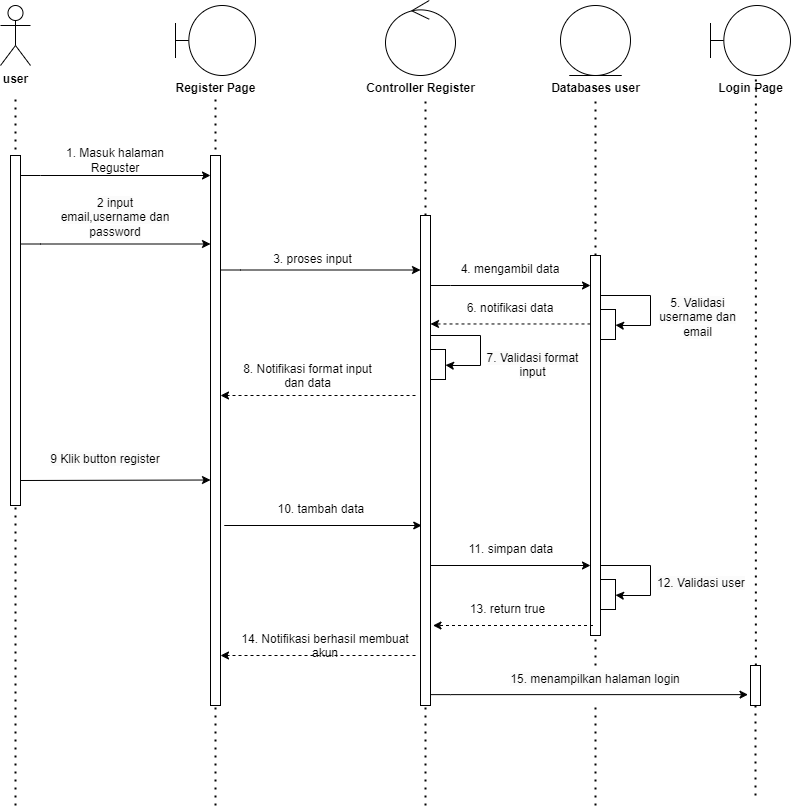

The diagram above was exported from draw.io. Its source (the exported page's mxGraphModel, read from the mxfile embedded in the PNG):
<mxGraphModel dx="1033" dy="598" grid="1" gridSize="10" guides="1" tooltips="1" connect="1" arrows="1" fold="1" page="1" pageScale="1" pageWidth="850" pageHeight="1100" math="0" shadow="0">
  <root>
    <mxCell id="0" />
    <mxCell id="1" parent="0" />
    <mxCell id="qCIo1U14Hs92HmmONOti-179" value="" style="endArrow=none;dashed=1;html=1;dashPattern=1 3;strokeWidth=2;rounded=0;" edge="1" parent="1" source="qCIo1U14Hs92HmmONOti-215">
      <mxGeometry width="50" height="50" relative="1" as="geometry">
        <mxPoint x="695" y="1015" as="sourcePoint" />
        <mxPoint x="695" y="311" as="targetPoint" />
      </mxGeometry>
    </mxCell>
    <mxCell id="qCIo1U14Hs92HmmONOti-180" value="" style="endArrow=none;dashed=1;html=1;dashPattern=1 3;strokeWidth=2;rounded=0;" edge="1" parent="1" source="qCIo1U14Hs92HmmONOti-203">
      <mxGeometry width="50" height="50" relative="1" as="geometry">
        <mxPoint x="525" y="1015" as="sourcePoint" />
        <mxPoint x="525" y="305" as="targetPoint" />
      </mxGeometry>
    </mxCell>
    <mxCell id="qCIo1U14Hs92HmmONOti-181" value="" style="endArrow=none;dashed=1;html=1;dashPattern=1 3;strokeWidth=2;rounded=0;" edge="1" parent="1">
      <mxGeometry width="50" height="50" relative="1" as="geometry">
        <mxPoint x="315" y="1015" as="sourcePoint" />
        <mxPoint x="315" y="305" as="targetPoint" />
      </mxGeometry>
    </mxCell>
    <mxCell id="qCIo1U14Hs92HmmONOti-182" value="" style="endArrow=none;dashed=1;html=1;dashPattern=1 3;strokeWidth=2;rounded=0;" edge="1" parent="1">
      <mxGeometry width="50" height="50" relative="1" as="geometry">
        <mxPoint x="115" y="1015" as="sourcePoint" />
        <mxPoint x="115" y="305" as="targetPoint" />
      </mxGeometry>
    </mxCell>
    <mxCell id="qCIo1U14Hs92HmmONOti-183" value="" style="html=1;points=[[0,0,0,0,5],[0,1,0,0,-5],[1,0,0,0,5],[1,1,0,0,-5]];perimeter=orthogonalPerimeter;outlineConnect=0;targetShapes=umlLifeline;portConstraint=eastwest;newEdgeStyle={&quot;curved&quot;:0,&quot;rounded&quot;:0};" vertex="1" parent="1">
      <mxGeometry x="110" y="365" width="10" height="350" as="geometry" />
    </mxCell>
    <mxCell id="qCIo1U14Hs92HmmONOti-184" value="&lt;b&gt;user&lt;/b&gt;" style="shape=umlActor;verticalLabelPosition=bottom;verticalAlign=top;html=1;" vertex="1" parent="1">
      <mxGeometry x="100" y="215" width="30" height="60" as="geometry" />
    </mxCell>
    <mxCell id="qCIo1U14Hs92HmmONOti-185" value="" style="endArrow=classic;html=1;rounded=0;" edge="1" parent="1" target="qCIo1U14Hs92HmmONOti-186">
      <mxGeometry width="50" height="50" relative="1" as="geometry">
        <mxPoint x="120" y="385" as="sourcePoint" />
        <mxPoint x="259.5" y="385" as="targetPoint" />
        <Array as="points">
          <mxPoint x="140" y="385" />
        </Array>
      </mxGeometry>
    </mxCell>
    <mxCell id="qCIo1U14Hs92HmmONOti-186" value="" style="html=1;points=[[0,0,0,0,5],[0,1,0,0,-5],[1,0,0,0,5],[1,1,0,0,-5]];perimeter=orthogonalPerimeter;outlineConnect=0;targetShapes=umlLifeline;portConstraint=eastwest;newEdgeStyle={&quot;curved&quot;:0,&quot;rounded&quot;:0};" vertex="1" parent="1">
      <mxGeometry x="310" y="365" width="10" height="550" as="geometry" />
    </mxCell>
    <mxCell id="qCIo1U14Hs92HmmONOti-187" value="" style="endArrow=classic;html=1;rounded=0;" edge="1" parent="1">
      <mxGeometry width="50" height="50" relative="1" as="geometry">
        <mxPoint x="320" y="479.5" as="sourcePoint" />
        <mxPoint x="520" y="479.5" as="targetPoint" />
        <Array as="points">
          <mxPoint x="340" y="479.5" />
        </Array>
      </mxGeometry>
    </mxCell>
    <mxCell id="qCIo1U14Hs92HmmONOti-188" value="" style="shape=umlBoundary;whiteSpace=wrap;html=1;" vertex="1" parent="1">
      <mxGeometry x="275" y="215" width="80" height="70" as="geometry" />
    </mxCell>
    <mxCell id="qCIo1U14Hs92HmmONOti-189" value="Register Page" style="text;align=center;fontStyle=1;verticalAlign=middle;spacingLeft=3;spacingRight=3;strokeColor=none;rotatable=0;points=[[0,0.5],[1,0.5]];portConstraint=eastwest;html=1;" vertex="1" parent="1">
      <mxGeometry x="275" y="285" width="80" height="26" as="geometry" />
    </mxCell>
    <mxCell id="qCIo1U14Hs92HmmONOti-190" value="" style="ellipse;shape=umlControl;whiteSpace=wrap;html=1;" vertex="1" parent="1">
      <mxGeometry x="485" y="210" width="70" height="75" as="geometry" />
    </mxCell>
    <mxCell id="qCIo1U14Hs92HmmONOti-191" value="Controller Register" style="text;align=center;fontStyle=1;verticalAlign=middle;spacingLeft=3;spacingRight=3;strokeColor=none;rotatable=0;points=[[0,0.5],[1,0.5]];portConstraint=eastwest;html=1;" vertex="1" parent="1">
      <mxGeometry x="480" y="285" width="80" height="26" as="geometry" />
    </mxCell>
    <mxCell id="qCIo1U14Hs92HmmONOti-192" value="" style="ellipse;shape=umlEntity;whiteSpace=wrap;html=1;" vertex="1" parent="1">
      <mxGeometry x="660" y="215" width="70" height="70" as="geometry" />
    </mxCell>
    <mxCell id="qCIo1U14Hs92HmmONOti-193" value="Databases user" style="text;align=center;fontStyle=1;verticalAlign=middle;spacingLeft=3;spacingRight=3;strokeColor=none;rotatable=0;points=[[0,0.5],[1,0.5]];portConstraint=eastwest;html=1;" vertex="1" parent="1">
      <mxGeometry x="655" y="285" width="80" height="26" as="geometry" />
    </mxCell>
    <mxCell id="qCIo1U14Hs92HmmONOti-194" value="1. Masuk halaman Reguster" style="text;html=1;align=center;verticalAlign=middle;whiteSpace=wrap;rounded=0;" vertex="1" parent="1">
      <mxGeometry x="145" y="355" width="140" height="30" as="geometry" />
    </mxCell>
    <mxCell id="qCIo1U14Hs92HmmONOti-195" value="&lt;span style=&quot;color: rgb(0, 0, 0); font-family: Helvetica; font-size: 12px; font-style: normal; font-variant-ligatures: normal; font-variant-caps: normal; font-weight: 400; letter-spacing: normal; orphans: 2; text-indent: 0px; text-transform: none; widows: 2; word-spacing: 0px; -webkit-text-stroke-width: 0px; white-space: normal; background-color: rgb(251, 251, 251); text-decoration-thickness: initial; text-decoration-style: initial; text-decoration-color: initial; float: none; display: inline !important;&quot;&gt;2 input email,username dan password&lt;/span&gt;" style="text;whiteSpace=wrap;html=1;align=center;" vertex="1" parent="1">
      <mxGeometry x="155" y="399" width="120" height="40" as="geometry" />
    </mxCell>
    <mxCell id="qCIo1U14Hs92HmmONOti-196" value="" style="endArrow=classic;html=1;rounded=0;" edge="1" parent="1" target="qCIo1U14Hs92HmmONOti-197">
      <mxGeometry width="50" height="50" relative="1" as="geometry">
        <mxPoint x="700" y="775" as="sourcePoint" />
        <mxPoint x="715" y="805" as="targetPoint" />
        <Array as="points">
          <mxPoint x="750" y="775" />
          <mxPoint x="750" y="805" />
          <mxPoint x="720" y="805" />
        </Array>
      </mxGeometry>
    </mxCell>
    <mxCell id="qCIo1U14Hs92HmmONOti-197" value="" style="rounded=0;whiteSpace=wrap;html=1;" vertex="1" parent="1">
      <mxGeometry x="700" y="789" width="15" height="30" as="geometry" />
    </mxCell>
    <mxCell id="qCIo1U14Hs92HmmONOti-198" value="&lt;span style=&quot;color: rgb(0, 0, 0); font-family: Helvetica; font-size: 12px; font-style: normal; font-variant-ligatures: normal; font-variant-caps: normal; font-weight: 400; letter-spacing: normal; orphans: 2; text-align: center; text-indent: 0px; text-transform: none; widows: 2; word-spacing: 0px; -webkit-text-stroke-width: 0px; white-space: normal; background-color: rgb(251, 251, 251); text-decoration-thickness: initial; text-decoration-style: initial; text-decoration-color: initial; display: inline !important; float: none;&quot;&gt;12. Validasi user&lt;/span&gt;" style="text;whiteSpace=wrap;html=1;" vertex="1" parent="1">
      <mxGeometry x="755" y="779" width="95" height="40" as="geometry" />
    </mxCell>
    <mxCell id="qCIo1U14Hs92HmmONOti-199" value="" style="shape=umlBoundary;whiteSpace=wrap;html=1;" vertex="1" parent="1">
      <mxGeometry x="810" y="215" width="80" height="70" as="geometry" />
    </mxCell>
    <mxCell id="qCIo1U14Hs92HmmONOti-200" value="" style="endArrow=classic;html=1;rounded=0;" edge="1" parent="1">
      <mxGeometry width="50" height="50" relative="1" as="geometry">
        <mxPoint x="120" y="453.5" as="sourcePoint" />
        <mxPoint x="310" y="453.5" as="targetPoint" />
        <Array as="points">
          <mxPoint x="140" y="453.5" />
        </Array>
      </mxGeometry>
    </mxCell>
    <mxCell id="qCIo1U14Hs92HmmONOti-201" value="3. proses input" style="text;whiteSpace=wrap;html=1;align=center;" vertex="1" parent="1">
      <mxGeometry x="345" y="455" width="135" height="40" as="geometry" />
    </mxCell>
    <mxCell id="qCIo1U14Hs92HmmONOti-202" value="" style="endArrow=none;dashed=1;html=1;dashPattern=1 3;strokeWidth=2;rounded=0;" edge="1" parent="1" target="qCIo1U14Hs92HmmONOti-203">
      <mxGeometry width="50" height="50" relative="1" as="geometry">
        <mxPoint x="525" y="1015" as="sourcePoint" />
        <mxPoint x="525" y="305" as="targetPoint" />
      </mxGeometry>
    </mxCell>
    <mxCell id="qCIo1U14Hs92HmmONOti-203" value="" style="html=1;points=[[0,0,0,0,5],[0,1,0,0,-5],[1,0,0,0,5],[1,1,0,0,-5]];perimeter=orthogonalPerimeter;outlineConnect=0;targetShapes=umlLifeline;portConstraint=eastwest;newEdgeStyle={&quot;curved&quot;:0,&quot;rounded&quot;:0};" vertex="1" parent="1">
      <mxGeometry x="520" y="425" width="10" height="490" as="geometry" />
    </mxCell>
    <mxCell id="qCIo1U14Hs92HmmONOti-204" value="" style="endArrow=classic;html=1;rounded=0;dashed=1;" edge="1" parent="1">
      <mxGeometry width="50" height="50" relative="1" as="geometry">
        <mxPoint x="515" y="605" as="sourcePoint" />
        <mxPoint x="320" y="605" as="targetPoint" />
      </mxGeometry>
    </mxCell>
    <mxCell id="qCIo1U14Hs92HmmONOti-205" value="8. Notifikasi format input&lt;div&gt;dan data&lt;/div&gt;" style="text;whiteSpace=wrap;html=1;align=center;" vertex="1" parent="1">
      <mxGeometry x="340" y="565" width="135" height="40" as="geometry" />
    </mxCell>
    <mxCell id="qCIo1U14Hs92HmmONOti-206" value="" style="endArrow=none;dashed=1;html=1;dashPattern=1 3;strokeWidth=2;rounded=0;entryX=0.567;entryY=-0.077;entryDx=0;entryDy=0;entryPerimeter=0;" edge="1" parent="1" source="qCIo1U14Hs92HmmONOti-208" target="qCIo1U14Hs92HmmONOti-209">
      <mxGeometry width="50" height="50" relative="1" as="geometry">
        <mxPoint x="855" y="1005" as="sourcePoint" />
        <mxPoint x="855" y="315" as="targetPoint" />
      </mxGeometry>
    </mxCell>
    <mxCell id="qCIo1U14Hs92HmmONOti-207" value="" style="endArrow=none;dashed=1;html=1;dashPattern=1 3;strokeWidth=2;rounded=0;" edge="1" parent="1" target="qCIo1U14Hs92HmmONOti-208">
      <mxGeometry width="50" height="50" relative="1" as="geometry">
        <mxPoint x="855" y="1005" as="sourcePoint" />
        <mxPoint x="855" y="315" as="targetPoint" />
      </mxGeometry>
    </mxCell>
    <mxCell id="qCIo1U14Hs92HmmONOti-208" value="" style="html=1;points=[[0,0,0,0,5],[0,1,0,0,-5],[1,0,0,0,5],[1,1,0,0,-5]];perimeter=orthogonalPerimeter;outlineConnect=0;targetShapes=umlLifeline;portConstraint=eastwest;newEdgeStyle={&quot;curved&quot;:0,&quot;rounded&quot;:0};" vertex="1" parent="1">
      <mxGeometry x="850" y="875" width="10" height="40" as="geometry" />
    </mxCell>
    <mxCell id="qCIo1U14Hs92HmmONOti-209" value="Login Page" style="text;align=center;fontStyle=1;verticalAlign=middle;spacingLeft=3;spacingRight=3;strokeColor=none;rotatable=0;points=[[0,0.5],[1,0.5]];portConstraint=eastwest;html=1;" vertex="1" parent="1">
      <mxGeometry x="810" y="285" width="80" height="26" as="geometry" />
    </mxCell>
    <mxCell id="qCIo1U14Hs92HmmONOti-210" value="" style="endArrow=classic;html=1;rounded=0;" edge="1" parent="1" target="qCIo1U14Hs92HmmONOti-211">
      <mxGeometry width="50" height="50" relative="1" as="geometry">
        <mxPoint x="530" y="545" as="sourcePoint" />
        <mxPoint x="545" y="575" as="targetPoint" />
        <Array as="points">
          <mxPoint x="580" y="545" />
          <mxPoint x="580" y="575" />
          <mxPoint x="550" y="575" />
        </Array>
      </mxGeometry>
    </mxCell>
    <mxCell id="qCIo1U14Hs92HmmONOti-211" value="" style="rounded=0;whiteSpace=wrap;html=1;" vertex="1" parent="1">
      <mxGeometry x="530" y="559" width="15" height="30" as="geometry" />
    </mxCell>
    <mxCell id="qCIo1U14Hs92HmmONOti-212" value="&lt;span style=&quot;color: rgb(0, 0, 0); font-family: Helvetica; font-size: 12px; font-style: normal; font-variant-ligatures: normal; font-variant-caps: normal; font-weight: 400; letter-spacing: normal; orphans: 2; text-indent: 0px; text-transform: none; widows: 2; word-spacing: 0px; -webkit-text-stroke-width: 0px; white-space: normal; background-color: rgb(251, 251, 251); text-decoration-thickness: initial; text-decoration-style: initial; text-decoration-color: initial; float: none; display: inline !important;&quot;&gt;7. Validasi format input&lt;/span&gt;" style="text;whiteSpace=wrap;html=1;align=center;" vertex="1" parent="1">
      <mxGeometry x="585" y="554" width="95" height="40" as="geometry" />
    </mxCell>
    <mxCell id="qCIo1U14Hs92HmmONOti-213" value="10. tambah data&amp;nbsp;" style="text;whiteSpace=wrap;html=1;align=center;" vertex="1" parent="1">
      <mxGeometry x="355" y="705" width="135" height="40" as="geometry" />
    </mxCell>
    <mxCell id="qCIo1U14Hs92HmmONOti-214" value="" style="endArrow=none;dashed=1;html=1;dashPattern=1 3;strokeWidth=2;rounded=0;" edge="1" parent="1" source="qCIo1U14Hs92HmmONOti-222" target="qCIo1U14Hs92HmmONOti-215">
      <mxGeometry width="50" height="50" relative="1" as="geometry">
        <mxPoint x="695" y="1015" as="sourcePoint" />
        <mxPoint x="695" y="311" as="targetPoint" />
      </mxGeometry>
    </mxCell>
    <mxCell id="qCIo1U14Hs92HmmONOti-215" value="" style="html=1;points=[[0,0,0,0,5],[0,1,0,0,-5],[1,0,0,0,5],[1,1,0,0,-5]];perimeter=orthogonalPerimeter;outlineConnect=0;targetShapes=umlLifeline;portConstraint=eastwest;newEdgeStyle={&quot;curved&quot;:0,&quot;rounded&quot;:0};" vertex="1" parent="1">
      <mxGeometry x="690" y="465" width="10" height="380" as="geometry" />
    </mxCell>
    <mxCell id="qCIo1U14Hs92HmmONOti-216" value="" style="endArrow=classic;html=1;rounded=0;dashed=1;" edge="1" parent="1">
      <mxGeometry width="50" height="50" relative="1" as="geometry">
        <mxPoint x="692.5" y="835" as="sourcePoint" />
        <mxPoint x="532.5" y="835" as="targetPoint" />
      </mxGeometry>
    </mxCell>
    <mxCell id="qCIo1U14Hs92HmmONOti-217" value="13. return true" style="text;whiteSpace=wrap;html=1;align=center;" vertex="1" parent="1">
      <mxGeometry x="540" y="805" width="135" height="40" as="geometry" />
    </mxCell>
    <mxCell id="qCIo1U14Hs92HmmONOti-218" value="14. Notifikasi berhasil membuat akun" style="text;whiteSpace=wrap;html=1;align=center;" vertex="1" parent="1">
      <mxGeometry x="330" y="835" width="190" height="40" as="geometry" />
    </mxCell>
    <mxCell id="qCIo1U14Hs92HmmONOti-219" value="" style="endArrow=classic;html=1;rounded=0;dashed=1;" edge="1" parent="1">
      <mxGeometry width="50" height="50" relative="1" as="geometry">
        <mxPoint x="515" y="865" as="sourcePoint" />
        <mxPoint x="320" y="865" as="targetPoint" />
      </mxGeometry>
    </mxCell>
    <mxCell id="qCIo1U14Hs92HmmONOti-220" value="" style="endArrow=classic;html=1;rounded=0;" edge="1" parent="1">
      <mxGeometry width="50" height="50" relative="1" as="geometry">
        <mxPoint x="530" y="904.1300000000001" as="sourcePoint" />
        <mxPoint x="847.5" y="904.1300000000001" as="targetPoint" />
        <Array as="points">
          <mxPoint x="550" y="904.1300000000001" />
        </Array>
      </mxGeometry>
    </mxCell>
    <mxCell id="qCIo1U14Hs92HmmONOti-221" value="" style="endArrow=none;dashed=1;html=1;dashPattern=1 3;strokeWidth=2;rounded=0;" edge="1" parent="1" target="qCIo1U14Hs92HmmONOti-222">
      <mxGeometry width="50" height="50" relative="1" as="geometry">
        <mxPoint x="695" y="1015" as="sourcePoint" />
        <mxPoint x="695" y="845" as="targetPoint" />
      </mxGeometry>
    </mxCell>
    <mxCell id="qCIo1U14Hs92HmmONOti-222" value="&lt;span style=&quot;color: rgb(0, 0, 0); font-family: Helvetica; font-size: 12px; font-style: normal; font-variant-ligatures: normal; font-variant-caps: normal; font-weight: 400; letter-spacing: normal; orphans: 2; text-indent: 0px; text-transform: none; widows: 2; word-spacing: 0px; -webkit-text-stroke-width: 0px; white-space: normal; background-color: rgb(251, 251, 251); text-decoration-thickness: initial; text-decoration-style: initial; text-decoration-color: initial; float: none; display: inline !important;&quot;&gt;15. menampilkan halaman login&lt;/span&gt;" style="text;whiteSpace=wrap;html=1;align=center;" vertex="1" parent="1">
      <mxGeometry x="570" y="875" width="250" height="40" as="geometry" />
    </mxCell>
    <mxCell id="qCIo1U14Hs92HmmONOti-223" value="" style="endArrow=classic;html=1;rounded=0;" edge="1" parent="1">
      <mxGeometry width="50" height="50" relative="1" as="geometry">
        <mxPoint x="120" y="690" as="sourcePoint" />
        <mxPoint x="310" y="689.5" as="targetPoint" />
        <Array as="points">
          <mxPoint x="120" y="690" />
        </Array>
      </mxGeometry>
    </mxCell>
    <mxCell id="qCIo1U14Hs92HmmONOti-224" value="&lt;span style=&quot;color: rgb(0, 0, 0); font-family: Helvetica; font-size: 12px; font-style: normal; font-variant-ligatures: normal; font-variant-caps: normal; font-weight: 400; letter-spacing: normal; orphans: 2; text-indent: 0px; text-transform: none; widows: 2; word-spacing: 0px; -webkit-text-stroke-width: 0px; white-space: normal; background-color: rgb(251, 251, 251); text-decoration-thickness: initial; text-decoration-style: initial; text-decoration-color: initial; float: none; display: inline !important;&quot;&gt;9 Klik button register&lt;/span&gt;" style="text;whiteSpace=wrap;html=1;align=center;" vertex="1" parent="1">
      <mxGeometry x="145" y="655" width="120" height="40" as="geometry" />
    </mxCell>
    <mxCell id="qCIo1U14Hs92HmmONOti-225" value="" style="endArrow=classic;html=1;rounded=0;" edge="1" parent="1">
      <mxGeometry width="50" height="50" relative="1" as="geometry">
        <mxPoint x="323.75" y="735" as="sourcePoint" />
        <mxPoint x="521.25" y="735" as="targetPoint" />
        <Array as="points">
          <mxPoint x="323.75" y="735" />
        </Array>
      </mxGeometry>
    </mxCell>
    <mxCell id="qCIo1U14Hs92HmmONOti-226" value="" style="endArrow=classic;html=1;rounded=0;" edge="1" parent="1">
      <mxGeometry width="50" height="50" relative="1" as="geometry">
        <mxPoint x="530" y="495" as="sourcePoint" />
        <mxPoint x="690" y="495" as="targetPoint" />
        <Array as="points">
          <mxPoint x="550" y="495" />
        </Array>
      </mxGeometry>
    </mxCell>
    <mxCell id="qCIo1U14Hs92HmmONOti-227" value="4. mengambil data" style="text;whiteSpace=wrap;html=1;align=center;" vertex="1" parent="1">
      <mxGeometry x="540" y="465" width="140" height="40" as="geometry" />
    </mxCell>
    <mxCell id="qCIo1U14Hs92HmmONOti-228" value="" style="endArrow=classic;html=1;rounded=0;" edge="1" parent="1" target="qCIo1U14Hs92HmmONOti-229">
      <mxGeometry width="50" height="50" relative="1" as="geometry">
        <mxPoint x="700" y="505" as="sourcePoint" />
        <mxPoint x="715" y="535" as="targetPoint" />
        <Array as="points">
          <mxPoint x="750" y="505" />
          <mxPoint x="750" y="535" />
          <mxPoint x="720" y="535" />
        </Array>
      </mxGeometry>
    </mxCell>
    <mxCell id="qCIo1U14Hs92HmmONOti-229" value="" style="rounded=0;whiteSpace=wrap;html=1;" vertex="1" parent="1">
      <mxGeometry x="700" y="519" width="15" height="30" as="geometry" />
    </mxCell>
    <mxCell id="qCIo1U14Hs92HmmONOti-230" value="&lt;span style=&quot;color: rgb(0, 0, 0); font-family: Helvetica; font-size: 12px; font-style: normal; font-variant-ligatures: normal; font-variant-caps: normal; font-weight: 400; letter-spacing: normal; orphans: 2; text-indent: 0px; text-transform: none; widows: 2; word-spacing: 0px; -webkit-text-stroke-width: 0px; white-space: normal; background-color: rgb(251, 251, 251); text-decoration-thickness: initial; text-decoration-style: initial; text-decoration-color: initial; float: none; display: inline !important;&quot;&gt;5. Validasi username dan email&lt;/span&gt;" style="text;whiteSpace=wrap;html=1;align=center;" vertex="1" parent="1">
      <mxGeometry x="750" y="499" width="95" height="50" as="geometry" />
    </mxCell>
    <mxCell id="qCIo1U14Hs92HmmONOti-231" value="" style="endArrow=classic;html=1;rounded=0;dashed=1;" edge="1" parent="1">
      <mxGeometry width="50" height="50" relative="1" as="geometry">
        <mxPoint x="690" y="533.47" as="sourcePoint" />
        <mxPoint x="530" y="533.47" as="targetPoint" />
      </mxGeometry>
    </mxCell>
    <mxCell id="qCIo1U14Hs92HmmONOti-232" value="6. notifikasi data" style="text;whiteSpace=wrap;html=1;align=center;" vertex="1" parent="1">
      <mxGeometry x="540" y="504" width="140" height="40" as="geometry" />
    </mxCell>
    <mxCell id="qCIo1U14Hs92HmmONOti-233" value="11. simpan data&amp;nbsp;" style="text;whiteSpace=wrap;html=1;align=center;" vertex="1" parent="1">
      <mxGeometry x="545" y="745" width="135" height="40" as="geometry" />
    </mxCell>
    <mxCell id="qCIo1U14Hs92HmmONOti-234" value="" style="endArrow=classic;html=1;rounded=0;" edge="1" parent="1">
      <mxGeometry width="50" height="50" relative="1" as="geometry">
        <mxPoint x="530" y="775" as="sourcePoint" />
        <mxPoint x="690" y="775" as="targetPoint" />
        <Array as="points">
          <mxPoint x="530" y="775" />
        </Array>
      </mxGeometry>
    </mxCell>
  </root>
</mxGraphModel>